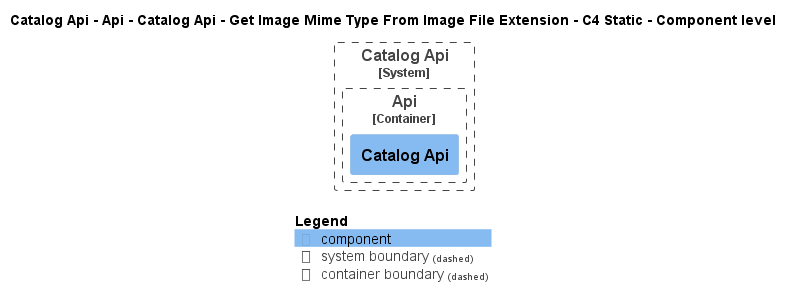

The diagram above was rendered by PlantUML. Its source (embedded in the PNG):
@startuml
!pragma layout smetana
!include ..\..\..\..\..\..\..\..\.c4s\C4_Component.puml

AddElementTag("state:new", $bgColor=green, $fontColor=#ffffff, $borderColor=green, $shadowing="False")
AddElementTag("state:changed", $bgColor=orange, $fontColor=#ffffff, $borderColor=orange, $shadowing="False")
AddElementTag("state:removed", $bgColor=red, $fontColor=#ffffff, $borderColor=red, $shadowing="False")

AddRelTag("state:new", $textColor=green, $lineColor=green)
AddRelTag("state:changed", $textColor=orange, $lineColor=orange)
AddRelTag("state:removed", $textColor=red, $lineColor=red)

SHOW_PERSON_PORTRAIT()
LAYOUT_TOP_DOWN()

skinparam linetype polyline

title Catalog Api - Api - Catalog Api - Get Image Mime Type From Image File Extension - C4 Static - Component level


System_Boundary(dotnet.eShop.Architecture.SoftwareSystems.CatalogApi, "Catalog Api") {
    
Container_Boundary(dotnet.eShop.Architecture.SoftwareSystems.CatalogApi.Containers.Api, "Api") {
    Component(dotnet.eShop.Architecture.SoftwareSystems.CatalogApi.Containers.Api.Components.CatalogApi, "Catalog Api", "", "")
}
}



SHOW_LEGEND()
@enduml